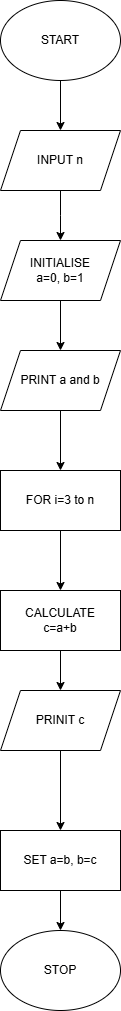

The diagram above was exported from draw.io. Its source (the exported page's mxGraphModel, read from the mxfile embedded in the PNG):
<mxGraphModel dx="1050" dy="609" grid="1" gridSize="10" guides="1" tooltips="1" connect="1" arrows="1" fold="1" page="1" pageScale="1" pageWidth="850" pageHeight="1100" math="0" shadow="0">
  <root>
    <mxCell id="0" />
    <mxCell id="1" parent="0" />
    <mxCell id="BKcNNk5z-PfhZv-m6p8j-3" value="" style="edgeStyle=orthogonalEdgeStyle;rounded=0;orthogonalLoop=1;jettySize=auto;html=1;" edge="1" parent="1" source="BKcNNk5z-PfhZv-m6p8j-1" target="BKcNNk5z-PfhZv-m6p8j-2">
      <mxGeometry relative="1" as="geometry" />
    </mxCell>
    <mxCell id="BKcNNk5z-PfhZv-m6p8j-1" value="START" style="ellipse;whiteSpace=wrap;html=1;" vertex="1" parent="1">
      <mxGeometry x="340" y="20" width="120" height="80" as="geometry" />
    </mxCell>
    <mxCell id="BKcNNk5z-PfhZv-m6p8j-48" value="" style="edgeStyle=orthogonalEdgeStyle;rounded=0;orthogonalLoop=1;jettySize=auto;html=1;" edge="1" parent="1" source="BKcNNk5z-PfhZv-m6p8j-2">
      <mxGeometry relative="1" as="geometry">
        <mxPoint x="400" y="260" as="targetPoint" />
      </mxGeometry>
    </mxCell>
    <mxCell id="BKcNNk5z-PfhZv-m6p8j-2" value="INPUT n" style="shape=parallelogram;perimeter=parallelogramPerimeter;whiteSpace=wrap;html=1;fixedSize=1;" vertex="1" parent="1">
      <mxGeometry x="340" y="150" width="120" height="60" as="geometry" />
    </mxCell>
    <mxCell id="BKcNNk5z-PfhZv-m6p8j-26" value="STOP" style="ellipse;whiteSpace=wrap;html=1;" vertex="1" parent="1">
      <mxGeometry x="340" y="950" width="120" height="80" as="geometry" />
    </mxCell>
    <mxCell id="BKcNNk5z-PfhZv-m6p8j-49" value="" style="edgeStyle=orthogonalEdgeStyle;rounded=0;orthogonalLoop=1;jettySize=auto;html=1;" edge="1" parent="1">
      <mxGeometry relative="1" as="geometry">
        <mxPoint x="400" y="320" as="sourcePoint" />
        <mxPoint x="400" y="370" as="targetPoint" />
      </mxGeometry>
    </mxCell>
    <mxCell id="BKcNNk5z-PfhZv-m6p8j-70" value="INITIALISE&lt;div&gt;a=0, b=1&lt;/div&gt;" style="shape=parallelogram;perimeter=parallelogramPerimeter;whiteSpace=wrap;html=1;fixedSize=1;strokeColor=default;align=center;verticalAlign=middle;fontFamily=Helvetica;fontSize=12;fontColor=default;fillColor=default;" vertex="1" parent="1">
      <mxGeometry x="340" y="260" width="120" height="60" as="geometry" />
    </mxCell>
    <mxCell id="BKcNNk5z-PfhZv-m6p8j-73" style="edgeStyle=orthogonalEdgeStyle;rounded=0;orthogonalLoop=1;jettySize=auto;html=1;entryX=0.5;entryY=0;entryDx=0;entryDy=0;fontFamily=Helvetica;fontSize=12;fontColor=default;" edge="1" parent="1" source="BKcNNk5z-PfhZv-m6p8j-71" target="BKcNNk5z-PfhZv-m6p8j-72">
      <mxGeometry relative="1" as="geometry" />
    </mxCell>
    <mxCell id="BKcNNk5z-PfhZv-m6p8j-71" value="PRINT a and b" style="shape=parallelogram;perimeter=parallelogramPerimeter;whiteSpace=wrap;html=1;fixedSize=1;strokeColor=default;align=center;verticalAlign=middle;fontFamily=Helvetica;fontSize=12;fontColor=default;fillColor=default;" vertex="1" parent="1">
      <mxGeometry x="340" y="370" width="120" height="60" as="geometry" />
    </mxCell>
    <mxCell id="BKcNNk5z-PfhZv-m6p8j-77" value="" style="edgeStyle=orthogonalEdgeStyle;rounded=0;orthogonalLoop=1;jettySize=auto;html=1;fontFamily=Helvetica;fontSize=12;fontColor=default;" edge="1" parent="1" source="BKcNNk5z-PfhZv-m6p8j-72" target="BKcNNk5z-PfhZv-m6p8j-76">
      <mxGeometry relative="1" as="geometry" />
    </mxCell>
    <mxCell id="BKcNNk5z-PfhZv-m6p8j-72" value="FOR i=3 to n" style="rounded=0;whiteSpace=wrap;html=1;strokeColor=default;align=center;verticalAlign=middle;fontFamily=Helvetica;fontSize=12;fontColor=default;fillColor=default;" vertex="1" parent="1">
      <mxGeometry x="340" y="490" width="120" height="60" as="geometry" />
    </mxCell>
    <mxCell id="BKcNNk5z-PfhZv-m6p8j-81" value="" style="edgeStyle=orthogonalEdgeStyle;rounded=0;orthogonalLoop=1;jettySize=auto;html=1;fontFamily=Helvetica;fontSize=12;fontColor=default;" edge="1" parent="1" source="BKcNNk5z-PfhZv-m6p8j-76" target="BKcNNk5z-PfhZv-m6p8j-80">
      <mxGeometry relative="1" as="geometry" />
    </mxCell>
    <mxCell id="BKcNNk5z-PfhZv-m6p8j-76" value="CALCULATE&lt;div&gt;c=a+b&lt;/div&gt;" style="whiteSpace=wrap;html=1;rounded=0;" vertex="1" parent="1">
      <mxGeometry x="340" y="610" width="120" height="60" as="geometry" />
    </mxCell>
    <mxCell id="BKcNNk5z-PfhZv-m6p8j-85" value="" style="edgeStyle=orthogonalEdgeStyle;rounded=0;orthogonalLoop=1;jettySize=auto;html=1;fontFamily=Helvetica;fontSize=12;fontColor=default;" edge="1" parent="1" source="BKcNNk5z-PfhZv-m6p8j-80" target="BKcNNk5z-PfhZv-m6p8j-84">
      <mxGeometry relative="1" as="geometry" />
    </mxCell>
    <mxCell id="BKcNNk5z-PfhZv-m6p8j-80" value="PRINIT c" style="shape=parallelogram;perimeter=parallelogramPerimeter;whiteSpace=wrap;html=1;fixedSize=1;rounded=0;" vertex="1" parent="1">
      <mxGeometry x="340" y="710" width="120" height="60" as="geometry" />
    </mxCell>
    <mxCell id="BKcNNk5z-PfhZv-m6p8j-86" style="edgeStyle=orthogonalEdgeStyle;rounded=0;orthogonalLoop=1;jettySize=auto;html=1;entryX=0.5;entryY=0;entryDx=0;entryDy=0;fontFamily=Helvetica;fontSize=12;fontColor=default;" edge="1" parent="1" source="BKcNNk5z-PfhZv-m6p8j-84" target="BKcNNk5z-PfhZv-m6p8j-26">
      <mxGeometry relative="1" as="geometry" />
    </mxCell>
    <mxCell id="BKcNNk5z-PfhZv-m6p8j-84" value="SET a=b, b=c" style="whiteSpace=wrap;html=1;rounded=0;" vertex="1" parent="1">
      <mxGeometry x="340" y="850" width="120" height="60" as="geometry" />
    </mxCell>
  </root>
</mxGraphModel>